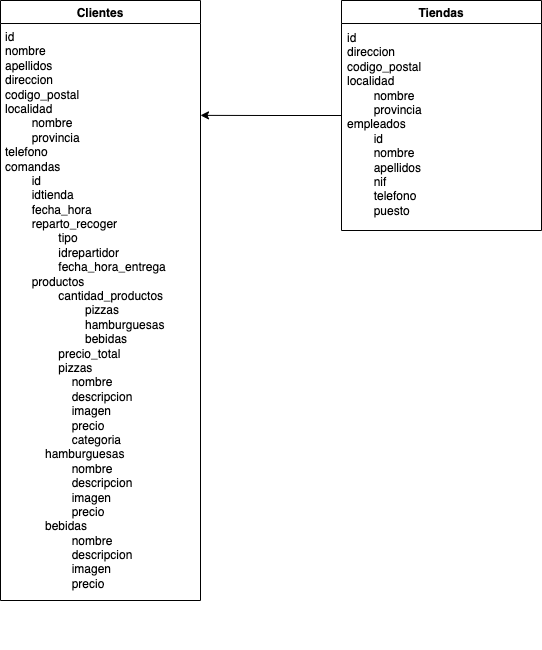

The diagram above was exported from draw.io. Its source (the exported page's mxGraphModel, read from the mxfile embedded in the PNG):
<mxGraphModel dx="1426" dy="643" grid="1" gridSize="10" guides="1" tooltips="1" connect="1" arrows="1" fold="1" page="1" pageScale="1" pageWidth="827" pageHeight="1169" math="0" shadow="0">
  <root>
    <mxCell id="0" />
    <mxCell id="1" parent="0" />
    <mxCell id="8DhJjnsAyztxTlLLWrKY-3" value="Clientes" style="swimlane;" parent="1" vertex="1">
      <mxGeometry x="70" y="120" width="200" height="600" as="geometry" />
    </mxCell>
    <mxCell id="le626Eri85VNtTvg9eyc-2" value="id&lt;br&gt;nombre&lt;br&gt;apellidos&lt;br&gt;direccion&lt;br&gt;codigo_postal&lt;br&gt;localidad&lt;br&gt;&lt;span style=&quot;white-space: pre;&quot;&gt;&#09;&lt;/span&gt;nombre&lt;br&gt;&lt;span style=&quot;white-space: pre;&quot;&gt;&#09;&lt;/span&gt;provincia&lt;br&gt;telefono&lt;br&gt;comandas&lt;br&gt;&lt;span style=&quot;white-space: pre;&quot;&gt;&#09;&lt;/span&gt;id&lt;br&gt;&lt;span style=&quot;white-space: pre;&quot;&gt;&#09;&lt;/span&gt;idtienda&lt;br&gt;&lt;span style=&quot;white-space: pre;&quot;&gt;&#09;&lt;/span&gt;fecha_hora&lt;br&gt;&lt;span style=&quot;white-space: pre;&quot;&gt;&#09;&lt;/span&gt;reparto_recoger&lt;br&gt;&lt;span style=&quot;white-space: pre;&quot;&gt;&#09;&lt;span style=&quot;white-space: pre;&quot;&gt;&#09;&lt;/span&gt;t&lt;/span&gt;ipo&lt;br&gt;&lt;span style=&quot;white-space: pre;&quot;&gt;&#09;&lt;/span&gt;&lt;span style=&quot;white-space: pre;&quot;&gt;&#09;&lt;/span&gt;idrepartidor&lt;br&gt;&lt;span style=&quot;white-space: pre;&quot;&gt;&#09;&lt;/span&gt;&lt;span style=&quot;white-space: pre;&quot;&gt;&#09;&lt;/span&gt;fecha_hora_entrega&lt;br&gt;&lt;span style=&quot;background-color: initial;&quot;&gt;&lt;span style=&quot;white-space: pre;&quot;&gt;&#09;&lt;/span&gt;productos&lt;br&gt;&lt;/span&gt;&lt;span style=&quot;background-color: initial;&quot;&gt;&lt;span style=&quot;white-space: pre;&quot;&gt;&#09;&lt;/span&gt;&lt;span style=&quot;white-space: pre;&quot;&gt;&#09;&lt;/span&gt;cantidad_productos&lt;br&gt;&lt;span style=&quot;white-space: pre;&quot;&gt;&#09;&lt;/span&gt;&lt;span style=&quot;white-space: pre;&quot;&gt;&#09;&lt;/span&gt;&lt;span style=&quot;white-space: pre;&quot;&gt;&#09;&lt;/span&gt;pizzas&lt;br&gt;&lt;span style=&quot;white-space: pre;&quot;&gt;&#09;&lt;/span&gt;&lt;span style=&quot;white-space: pre;&quot;&gt;&#09;&lt;/span&gt;&lt;span style=&quot;white-space: pre;&quot;&gt;&#09;&lt;/span&gt;hamburguesas&lt;br&gt;&lt;span style=&quot;white-space: pre;&quot;&gt;&#09;&lt;/span&gt;&lt;span style=&quot;white-space: pre;&quot;&gt;&#09;&lt;/span&gt;&lt;span style=&quot;white-space: pre;&quot;&gt;&#09;&lt;/span&gt;bebidas&lt;br&gt;&lt;span style=&quot;white-space: pre;&quot;&gt;&#09;&lt;/span&gt;&lt;span style=&quot;white-space: pre;&quot;&gt;&#09;&lt;/span&gt;precio_total&lt;br&gt;&lt;span style=&quot;white-space: pre;&quot;&gt;&#09;&lt;span style=&quot;white-space: pre;&quot;&gt;&#09;&lt;/span&gt;&lt;/span&gt;pizzas&lt;/span&gt;&lt;span style=&quot;background-color: initial;&quot;&gt;&lt;br&gt;&lt;/span&gt;&lt;blockquote style=&quot;margin: 0 0 0 40px; border: none; padding: 0px;&quot;&gt;&lt;span style=&quot;white-space: pre;&quot;&gt;&#09;n&lt;/span&gt;ombre&lt;/blockquote&gt;&lt;blockquote style=&quot;margin: 0 0 0 40px; border: none; padding: 0px;&quot;&gt;&lt;span style=&quot;white-space: pre;&quot;&gt;&#09;&lt;/span&gt;descripcion&lt;br&gt;&lt;/blockquote&gt;&lt;blockquote style=&quot;margin: 0 0 0 40px; border: none; padding: 0px;&quot;&gt;&lt;span style=&quot;white-space: pre;&quot;&gt;&#09;&lt;/span&gt;imagen&lt;/blockquote&gt;&lt;blockquote style=&quot;margin: 0 0 0 40px; border: none; padding: 0px;&quot;&gt;&lt;span style=&quot;background-color: initial; white-space: pre;&quot;&gt;&#09;&lt;/span&gt;&lt;span style=&quot;background-color: initial;&quot;&gt;precio&lt;/span&gt;&lt;/blockquote&gt;&lt;blockquote style=&quot;margin: 0 0 0 40px; border: none; padding: 0px;&quot;&gt;&lt;span style=&quot;white-space: pre;&quot;&gt;&#09;&lt;/span&gt;categoria&lt;br&gt;&lt;/blockquote&gt;&lt;blockquote style=&quot;margin: 0 0 0 40px; border: none; padding: 0px;&quot;&gt;hamburguesas&lt;/blockquote&gt;&lt;blockquote style=&quot;margin: 0 0 0 40px; border: none; padding: 0px;&quot;&gt;&lt;span style=&quot;white-space: pre;&quot;&gt;&#09;&lt;/span&gt;nombre&lt;br&gt;&lt;/blockquote&gt;&lt;blockquote style=&quot;margin: 0 0 0 40px; border: none; padding: 0px;&quot;&gt;&lt;span style=&quot;white-space: pre;&quot;&gt;&#09;&lt;/span&gt;descripcion&lt;br&gt;&lt;/blockquote&gt;&lt;blockquote style=&quot;margin: 0 0 0 40px; border: none; padding: 0px;&quot;&gt;&lt;span style=&quot;white-space: pre;&quot;&gt;&#09;&lt;/span&gt;imagen&lt;br&gt;&lt;/blockquote&gt;&lt;blockquote style=&quot;margin: 0 0 0 40px; border: none; padding: 0px;&quot;&gt;&lt;span style=&quot;white-space: pre;&quot;&gt;&#09;&lt;/span&gt;precio&lt;br&gt;&lt;/blockquote&gt;&lt;blockquote style=&quot;margin: 0 0 0 40px; border: none; padding: 0px;&quot;&gt;bebidas&lt;/blockquote&gt;&lt;blockquote style=&quot;margin: 0 0 0 40px; border: none; padding: 0px;&quot;&gt;&lt;span style=&quot;white-space: pre;&quot;&gt;&#09;&lt;/span&gt;nombre&lt;/blockquote&gt;&lt;blockquote style=&quot;margin: 0 0 0 40px; border: none; padding: 0px;&quot;&gt;&lt;span style=&quot;white-space: pre;&quot;&gt;&#09;&lt;/span&gt;descripcion&lt;/blockquote&gt;&lt;blockquote style=&quot;margin: 0 0 0 40px; border: none; padding: 0px;&quot;&gt;&lt;span style=&quot;white-space: pre;&quot;&gt;&#09;&lt;/span&gt;imagen&lt;/blockquote&gt;&lt;blockquote style=&quot;margin: 0 0 0 40px; border: none; padding: 0px;&quot;&gt;&lt;span style=&quot;white-space: pre;&quot;&gt;&#09;&lt;/span&gt;precio&lt;br&gt;&lt;br&gt;&lt;/blockquote&gt;&lt;span style=&quot;white-space: pre;&quot;&gt;&lt;span style=&quot;white-space: pre;&quot;&gt;&#09;&lt;/span&gt;&#09;&lt;/span&gt;&lt;span style=&quot;white-space: pre;&quot;&gt;&#09;&lt;/span&gt;&lt;br&gt;&lt;span style=&quot;white-space: pre;&quot;&gt;&#09;&lt;/span&gt;&lt;br&gt;&lt;span style=&quot;white-space: pre;&quot;&gt;&#09;&lt;/span&gt;" style="text;html=1;strokeColor=none;fillColor=none;align=left;verticalAlign=top;whiteSpace=wrap;rounded=0;" parent="1" vertex="1">
      <mxGeometry x="73" y="143" width="200" height="476" as="geometry" />
    </mxCell>
    <mxCell id="I5fR-G8C-5vS6Xqz6fDO-2" style="edgeStyle=orthogonalEdgeStyle;rounded=0;orthogonalLoop=1;jettySize=auto;html=1;entryX=1;entryY=0.193;entryDx=0;entryDy=0;entryPerimeter=0;" edge="1" parent="1" source="le626Eri85VNtTvg9eyc-3">
      <mxGeometry relative="1" as="geometry">
        <mxPoint x="270" y="234.86800000000005" as="targetPoint" />
      </mxGeometry>
    </mxCell>
    <mxCell id="le626Eri85VNtTvg9eyc-3" value="Tiendas" style="swimlane;" parent="1" vertex="1">
      <mxGeometry x="411" y="120" width="200" height="230" as="geometry" />
    </mxCell>
    <mxCell id="le626Eri85VNtTvg9eyc-4" value="id&lt;br&gt;direccion&lt;br&gt;codigo_postal&lt;br&gt;localidad&lt;br&gt;&lt;span style=&quot;white-space: pre;&quot;&gt;&#09;&lt;/span&gt;nombre&lt;br&gt;&lt;span style=&quot;white-space: pre;&quot;&gt;&#09;&lt;/span&gt;provincia&lt;br&gt;empleados&lt;br&gt;&lt;span style=&quot;white-space: pre;&quot;&gt;&#09;&lt;/span&gt;id&lt;br&gt;&lt;span style=&quot;white-space: pre;&quot;&gt;&#09;&lt;/span&gt;nombre&lt;br&gt;&lt;span style=&quot;white-space: pre;&quot;&gt;&#09;&lt;/span&gt;apellidos&lt;br&gt;&lt;span style=&quot;white-space: pre;&quot;&gt;&#09;&lt;/span&gt;nif&lt;br&gt;&lt;span style=&quot;white-space: pre;&quot;&gt;&#09;&lt;/span&gt;telefono&lt;br&gt;&lt;span style=&quot;white-space: pre;&quot;&gt;&#09;&lt;/span&gt;puesto" style="text;html=1;strokeColor=none;fillColor=none;align=left;verticalAlign=top;whiteSpace=wrap;rounded=0;" parent="le626Eri85VNtTvg9eyc-3" vertex="1">
      <mxGeometry x="4" y="24" width="196" height="206" as="geometry" />
    </mxCell>
  </root>
</mxGraphModel>